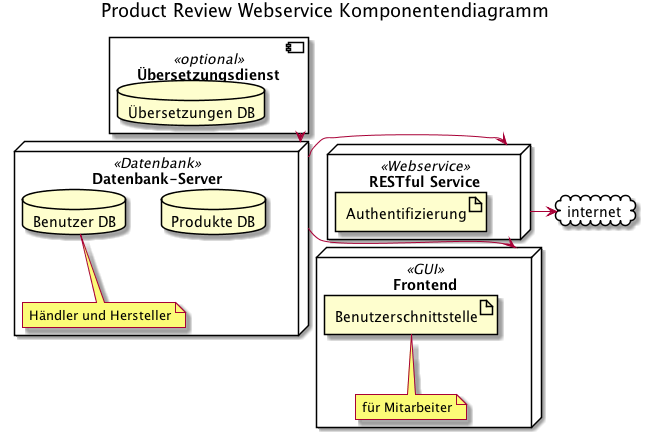

The diagram above was rendered by PlantUML. Its source (embedded in the PNG):
@startuml

title Product Review Webservice Komponentendiagramm

component "Übersetzungsdienst" <<optional>> as TRDB {
	database "Übersetzungen DB"
}

node "Datenbank-Server" <<Datenbank>> as DBS {
	database "Produkte DB"
	database "Benutzer DB" as Bendb
	
	note bottom of Bendb
		Händler und Hersteller
	end note
}

node "Frontend" <<GUI>> as GUI {
	artifact "Benutzerschnittstelle" as UI
	note bottom of UI : für Mitarbeiter
}

node "RESTful Service" <<Webservice>> as SRV {
	artifact Authentifizierung as Auth
}

cloud internet {
}  

TRDB -down-> DBS
DBS -> SRV
DBS -down-> GUI
SRV -> internet

@enduml